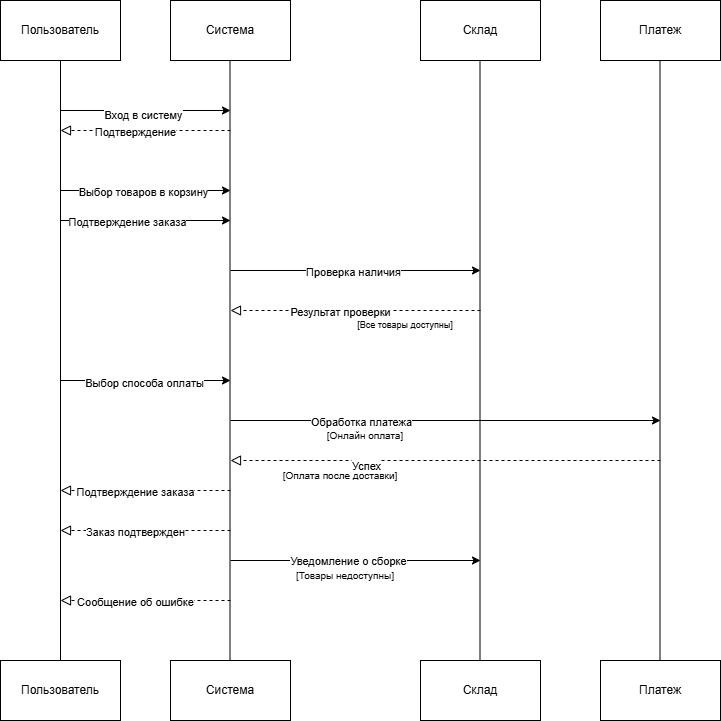

The diagram above was exported from draw.io. Its source (the exported page's mxGraphModel, read from the mxfile embedded in the PNG):
<mxGraphModel dx="1354" dy="752" grid="0" gridSize="10" guides="1" tooltips="1" connect="1" arrows="1" fold="1" page="1" pageScale="1" pageWidth="827" pageHeight="1169" background="light-dark(#FFFFFF,#000000)" math="0" shadow="0">
  <root>
    <mxCell id="0" />
    <mxCell id="1" parent="0" />
    <mxCell id="3a5XNILW3Up5Sn7EJaej-1" parent="1" style="rounded=0;whiteSpace=wrap;html=1;" value="Пользователь" vertex="1">
      <mxGeometry height="60" width="120" x="40" y="50" as="geometry" />
    </mxCell>
    <mxCell id="3a5XNILW3Up5Sn7EJaej-2" parent="1" style="rounded=0;whiteSpace=wrap;html=1;" value="Система" vertex="1">
      <mxGeometry height="60" width="120" x="210" y="50" as="geometry" />
    </mxCell>
    <mxCell id="3a5XNILW3Up5Sn7EJaej-3" parent="1" style="rounded=0;whiteSpace=wrap;html=1;" value="Склад" vertex="1">
      <mxGeometry height="60" width="120" x="460" y="50" as="geometry" />
    </mxCell>
    <mxCell id="3a5XNILW3Up5Sn7EJaej-4" parent="1" style="rounded=0;whiteSpace=wrap;html=1;" value="Платеж" vertex="1">
      <mxGeometry height="60" width="120" x="640" y="50" as="geometry" />
    </mxCell>
    <mxCell id="3a5XNILW3Up5Sn7EJaej-5" parent="1" style="rounded=0;whiteSpace=wrap;html=1;" value="Пользователь" vertex="1">
      <mxGeometry height="60" width="120" x="40" y="710" as="geometry" />
    </mxCell>
    <mxCell id="3a5XNILW3Up5Sn7EJaej-6" parent="1" style="rounded=0;whiteSpace=wrap;html=1;" value="Система" vertex="1">
      <mxGeometry height="60" width="120" x="210" y="710" as="geometry" />
    </mxCell>
    <mxCell id="3a5XNILW3Up5Sn7EJaej-7" parent="1" style="rounded=0;whiteSpace=wrap;html=1;" value="Склад" vertex="1">
      <mxGeometry height="60" width="120" x="460" y="710" as="geometry" />
    </mxCell>
    <mxCell id="3a5XNILW3Up5Sn7EJaej-8" parent="1" style="rounded=0;whiteSpace=wrap;html=1;" value="Платеж" vertex="1">
      <mxGeometry height="60" width="120" x="640" y="710" as="geometry" />
    </mxCell>
    <mxCell id="3a5XNILW3Up5Sn7EJaej-9" edge="1" parent="1" source="3a5XNILW3Up5Sn7EJaej-5" style="endArrow=none;html=1;rounded=0;exitX=0.5;exitY=0;exitDx=0;exitDy=0;entryX=0.5;entryY=1;entryDx=0;entryDy=0;" target="3a5XNILW3Up5Sn7EJaej-1" value="">
      <mxGeometry height="50" relative="1" width="50" as="geometry">
        <mxPoint x="390" y="290" as="sourcePoint" />
        <mxPoint x="440" y="240" as="targetPoint" />
      </mxGeometry>
    </mxCell>
    <mxCell id="3a5XNILW3Up5Sn7EJaej-10" edge="1" parent="1" style="endArrow=none;html=1;rounded=0;exitX=0.5;exitY=0;exitDx=0;exitDy=0;entryX=0.5;entryY=1;entryDx=0;entryDy=0;" value="">
      <mxGeometry height="50" relative="1" width="50" as="geometry">
        <mxPoint x="269.5" y="710" as="sourcePoint" />
        <mxPoint x="269.5" y="110" as="targetPoint" />
      </mxGeometry>
    </mxCell>
    <mxCell id="3a5XNILW3Up5Sn7EJaej-11" edge="1" parent="1" style="endArrow=none;html=1;rounded=0;exitX=0.5;exitY=0;exitDx=0;exitDy=0;entryX=0.5;entryY=1;entryDx=0;entryDy=0;" value="">
      <mxGeometry height="50" relative="1" width="50" as="geometry">
        <mxPoint x="519.5" y="710" as="sourcePoint" />
        <mxPoint x="519.5" y="110" as="targetPoint" />
      </mxGeometry>
    </mxCell>
    <mxCell id="3a5XNILW3Up5Sn7EJaej-12" edge="1" parent="1" style="endArrow=none;html=1;rounded=0;exitX=0.5;exitY=0;exitDx=0;exitDy=0;entryX=0.5;entryY=1;entryDx=0;entryDy=0;" value="">
      <mxGeometry height="50" relative="1" width="50" as="geometry">
        <mxPoint x="699.5" y="710" as="sourcePoint" />
        <mxPoint x="699.5" y="110" as="targetPoint" />
      </mxGeometry>
    </mxCell>
    <mxCell id="3a5XNILW3Up5Sn7EJaej-13" edge="1" parent="1" style="endArrow=classic;html=1;rounded=0;" value="">
      <mxGeometry height="50" relative="1" width="50" as="geometry">
        <mxPoint x="100" y="160" as="sourcePoint" />
        <mxPoint x="270" y="160" as="targetPoint" />
      </mxGeometry>
    </mxCell>
    <mxCell id="3a5XNILW3Up5Sn7EJaej-14" connectable="0" parent="3a5XNILW3Up5Sn7EJaej-13" style="edgeLabel;html=1;align=center;verticalAlign=middle;resizable=0;points=[];" value="Вход в систему" vertex="1">
      <mxGeometry relative="1" x="-0.0353" y="-4" as="geometry">
        <mxPoint as="offset" />
      </mxGeometry>
    </mxCell>
    <mxCell id="3a5XNILW3Up5Sn7EJaej-16" edge="1" parent="1" style="endArrow=block;startArrow=none;endFill=0;startFill=0;endSize=8;html=1;verticalAlign=bottom;dashed=1;labelBackgroundColor=none;rounded=0;" value="">
      <mxGeometry relative="1" width="160" as="geometry">
        <mxPoint x="270" y="180" as="sourcePoint" />
        <mxPoint x="100" y="180" as="targetPoint" />
      </mxGeometry>
    </mxCell>
    <mxCell id="3a5XNILW3Up5Sn7EJaej-17" connectable="0" parent="3a5XNILW3Up5Sn7EJaej-16" style="edgeLabel;html=1;align=center;verticalAlign=middle;resizable=0;points=[];" value="Подтверждение" vertex="1">
      <mxGeometry relative="1" x="0.1294" y="1" as="geometry">
        <mxPoint as="offset" />
      </mxGeometry>
    </mxCell>
    <mxCell id="3a5XNILW3Up5Sn7EJaej-18" edge="1" parent="1" style="endArrow=classic;html=1;rounded=0;" value="">
      <mxGeometry height="50" relative="1" width="50" as="geometry">
        <mxPoint x="100" y="240" as="sourcePoint" />
        <mxPoint x="270" y="240" as="targetPoint" />
      </mxGeometry>
    </mxCell>
    <mxCell id="3a5XNILW3Up5Sn7EJaej-21" connectable="0" parent="3a5XNILW3Up5Sn7EJaej-18" style="edgeLabel;html=1;align=center;verticalAlign=middle;resizable=0;points=[];" value="Выбор товаров в корзину" vertex="1">
      <mxGeometry relative="1" x="-0.0353" y="-1" as="geometry">
        <mxPoint as="offset" />
      </mxGeometry>
    </mxCell>
    <mxCell id="3a5XNILW3Up5Sn7EJaej-22" edge="1" parent="1" style="endArrow=classic;html=1;rounded=0;" value="">
      <mxGeometry height="50" relative="1" width="50" as="geometry">
        <mxPoint x="100" y="270" as="sourcePoint" />
        <mxPoint x="270" y="270" as="targetPoint" />
      </mxGeometry>
    </mxCell>
    <mxCell id="3a5XNILW3Up5Sn7EJaej-23" connectable="0" parent="3a5XNILW3Up5Sn7EJaej-22" style="edgeLabel;html=1;align=center;verticalAlign=middle;resizable=0;points=[];" value="Подтверждение заказа" vertex="1">
      <mxGeometry relative="1" x="-0.2235" y="-1" as="geometry">
        <mxPoint as="offset" />
      </mxGeometry>
    </mxCell>
    <mxCell id="3a5XNILW3Up5Sn7EJaej-24" edge="1" parent="1" style="endArrow=classic;html=1;rounded=0;" value="">
      <mxGeometry height="50" relative="1" width="50" as="geometry">
        <mxPoint x="270" y="320" as="sourcePoint" />
        <mxPoint x="520" y="320" as="targetPoint" />
      </mxGeometry>
    </mxCell>
    <mxCell id="3a5XNILW3Up5Sn7EJaej-25" connectable="0" parent="3a5XNILW3Up5Sn7EJaej-24" style="edgeLabel;html=1;align=center;verticalAlign=middle;resizable=0;points=[];" value="Проверка наличия" vertex="1">
      <mxGeometry relative="1" x="-0.024" y="-1" as="geometry">
        <mxPoint as="offset" />
      </mxGeometry>
    </mxCell>
    <mxCell id="3a5XNILW3Up5Sn7EJaej-26" edge="1" parent="1" style="endArrow=block;startArrow=none;endFill=0;startFill=0;endSize=8;html=1;verticalAlign=bottom;dashed=1;labelBackgroundColor=none;rounded=0;" value="">
      <mxGeometry relative="1" width="160" as="geometry">
        <mxPoint x="520" y="360" as="sourcePoint" />
        <mxPoint x="270" y="360" as="targetPoint" />
      </mxGeometry>
    </mxCell>
    <mxCell id="3a5XNILW3Up5Sn7EJaej-27" connectable="0" parent="3a5XNILW3Up5Sn7EJaej-26" style="edgeLabel;html=1;align=center;verticalAlign=middle;resizable=0;points=[];" value="Результат проверки" vertex="1">
      <mxGeometry relative="1" x="0.1294" y="1" as="geometry">
        <mxPoint as="offset" />
      </mxGeometry>
    </mxCell>
    <mxCell id="3a5XNILW3Up5Sn7EJaej-28" edge="1" parent="1" style="endArrow=classic;html=1;rounded=0;" value="">
      <mxGeometry height="50" relative="1" width="50" as="geometry">
        <mxPoint x="100" y="430" as="sourcePoint" />
        <mxPoint x="270" y="430" as="targetPoint" />
      </mxGeometry>
    </mxCell>
    <mxCell id="3a5XNILW3Up5Sn7EJaej-29" connectable="0" parent="3a5XNILW3Up5Sn7EJaej-28" style="edgeLabel;html=1;align=center;verticalAlign=middle;resizable=0;points=[];" value="Выбор способа оплаты" vertex="1">
      <mxGeometry relative="1" x="-0.0235" y="-2" as="geometry">
        <mxPoint as="offset" />
      </mxGeometry>
    </mxCell>
    <mxCell id="3a5XNILW3Up5Sn7EJaej-30" edge="1" parent="1" style="endArrow=classic;html=1;rounded=0;" value="">
      <mxGeometry height="50" relative="1" width="50" as="geometry">
        <mxPoint x="270" y="470" as="sourcePoint" />
        <mxPoint x="700" y="470" as="targetPoint" />
      </mxGeometry>
    </mxCell>
    <mxCell id="3a5XNILW3Up5Sn7EJaej-31" connectable="0" parent="3a5XNILW3Up5Sn7EJaej-30" style="edgeLabel;html=1;align=center;verticalAlign=middle;resizable=0;points=[];" value="Обработка платежа" vertex="1">
      <mxGeometry relative="1" x="-0.3953" y="-1" as="geometry">
        <mxPoint as="offset" />
      </mxGeometry>
    </mxCell>
    <mxCell id="3a5XNILW3Up5Sn7EJaej-32" edge="1" parent="1" style="endArrow=block;startArrow=none;endFill=0;startFill=0;endSize=8;html=1;verticalAlign=bottom;dashed=1;labelBackgroundColor=none;rounded=0;" value="">
      <mxGeometry relative="1" width="160" as="geometry">
        <mxPoint x="700" y="510" as="sourcePoint" />
        <mxPoint x="270" y="510" as="targetPoint" />
      </mxGeometry>
    </mxCell>
    <mxCell id="3a5XNILW3Up5Sn7EJaej-34" connectable="0" parent="3a5XNILW3Up5Sn7EJaej-32" style="edgeLabel;html=1;align=center;verticalAlign=middle;resizable=0;points=[];" value="Успех" vertex="1">
      <mxGeometry relative="1" x="0.3721" y="5" as="geometry">
        <mxPoint as="offset" />
      </mxGeometry>
    </mxCell>
    <mxCell id="3a5XNILW3Up5Sn7EJaej-35" edge="1" parent="1" style="endArrow=block;startArrow=none;endFill=0;startFill=0;endSize=8;html=1;verticalAlign=bottom;dashed=1;labelBackgroundColor=none;rounded=0;" value="">
      <mxGeometry relative="1" width="160" as="geometry">
        <mxPoint x="270" y="540" as="sourcePoint" />
        <mxPoint x="100" y="540" as="targetPoint" />
      </mxGeometry>
    </mxCell>
    <mxCell id="3a5XNILW3Up5Sn7EJaej-36" connectable="0" parent="3a5XNILW3Up5Sn7EJaej-35" style="edgeLabel;html=1;align=center;verticalAlign=middle;resizable=0;points=[];" value="Подтверждение заказа" vertex="1">
      <mxGeometry relative="1" x="0.1294" y="1" as="geometry">
        <mxPoint as="offset" />
      </mxGeometry>
    </mxCell>
    <mxCell id="3a5XNILW3Up5Sn7EJaej-37" edge="1" parent="1" style="endArrow=block;startArrow=none;endFill=0;startFill=0;endSize=8;html=1;verticalAlign=bottom;dashed=1;labelBackgroundColor=none;rounded=0;" value="">
      <mxGeometry relative="1" width="160" as="geometry">
        <mxPoint x="270" y="580" as="sourcePoint" />
        <mxPoint x="100" y="580" as="targetPoint" />
      </mxGeometry>
    </mxCell>
    <mxCell id="3a5XNILW3Up5Sn7EJaej-38" connectable="0" parent="3a5XNILW3Up5Sn7EJaej-37" style="edgeLabel;html=1;align=center;verticalAlign=middle;resizable=0;points=[];" value="Заказ подтвержден" vertex="1">
      <mxGeometry relative="1" x="0.1294" y="1" as="geometry">
        <mxPoint as="offset" />
      </mxGeometry>
    </mxCell>
    <mxCell id="3a5XNILW3Up5Sn7EJaej-39" edge="1" parent="1" style="endArrow=classic;html=1;rounded=0;" value="">
      <mxGeometry height="50" relative="1" width="50" as="geometry">
        <mxPoint x="270" y="610" as="sourcePoint" />
        <mxPoint x="520" y="610" as="targetPoint" />
      </mxGeometry>
    </mxCell>
    <mxCell id="3a5XNILW3Up5Sn7EJaej-40" connectable="0" parent="3a5XNILW3Up5Sn7EJaej-39" style="edgeLabel;html=1;align=center;verticalAlign=middle;resizable=0;points=[];" value="Уведомление о сборке" vertex="1">
      <mxGeometry relative="1" x="-0.064" as="geometry">
        <mxPoint as="offset" />
      </mxGeometry>
    </mxCell>
    <mxCell id="3a5XNILW3Up5Sn7EJaej-41" edge="1" parent="1" style="endArrow=block;startArrow=none;endFill=0;startFill=0;endSize=8;html=1;verticalAlign=bottom;dashed=1;labelBackgroundColor=none;rounded=0;" value="">
      <mxGeometry relative="1" width="160" as="geometry">
        <mxPoint x="270" y="650" as="sourcePoint" />
        <mxPoint x="100" y="650" as="targetPoint" />
      </mxGeometry>
    </mxCell>
    <mxCell id="3a5XNILW3Up5Sn7EJaej-42" connectable="0" parent="3a5XNILW3Up5Sn7EJaej-41" style="edgeLabel;html=1;align=center;verticalAlign=middle;resizable=0;points=[];" value="Сообщение об ошибке" vertex="1">
      <mxGeometry relative="1" x="0.1294" y="1" as="geometry">
        <mxPoint as="offset" />
      </mxGeometry>
    </mxCell>
    <mxCell id="3a5XNILW3Up5Sn7EJaej-43" parent="1" style="text;html=1;whiteSpace=wrap;strokeColor=none;fillColor=none;align=center;verticalAlign=middle;rounded=0;fontSize=9;" value="[Все товары доступны]" vertex="1">
      <mxGeometry height="30" width="130" x="380" y="360" as="geometry" />
    </mxCell>
    <mxCell id="3a5XNILW3Up5Sn7EJaej-44" parent="1" style="text;html=1;whiteSpace=wrap;strokeColor=none;fillColor=none;align=center;verticalAlign=middle;rounded=0;fontSize=10;" value="[Онлайн оплата]" vertex="1">
      <mxGeometry height="30" width="90" x="360" y="470" as="geometry" />
    </mxCell>
    <mxCell id="3a5XNILW3Up5Sn7EJaej-49" parent="1" style="text;html=1;whiteSpace=wrap;strokeColor=none;fillColor=none;align=center;verticalAlign=middle;rounded=0;fontSize=10;" value="[Оплата после доставки]" vertex="1">
      <mxGeometry height="30" width="140" x="310" y="510" as="geometry" />
    </mxCell>
    <mxCell id="3a5XNILW3Up5Sn7EJaej-50" parent="1" style="text;html=1;whiteSpace=wrap;strokeColor=none;fillColor=none;align=center;verticalAlign=middle;rounded=0;fontSize=10;" value="[Товары недоступны]" vertex="1">
      <mxGeometry height="30" width="130" x="320" y="610" as="geometry" />
    </mxCell>
  </root>
</mxGraphModel>